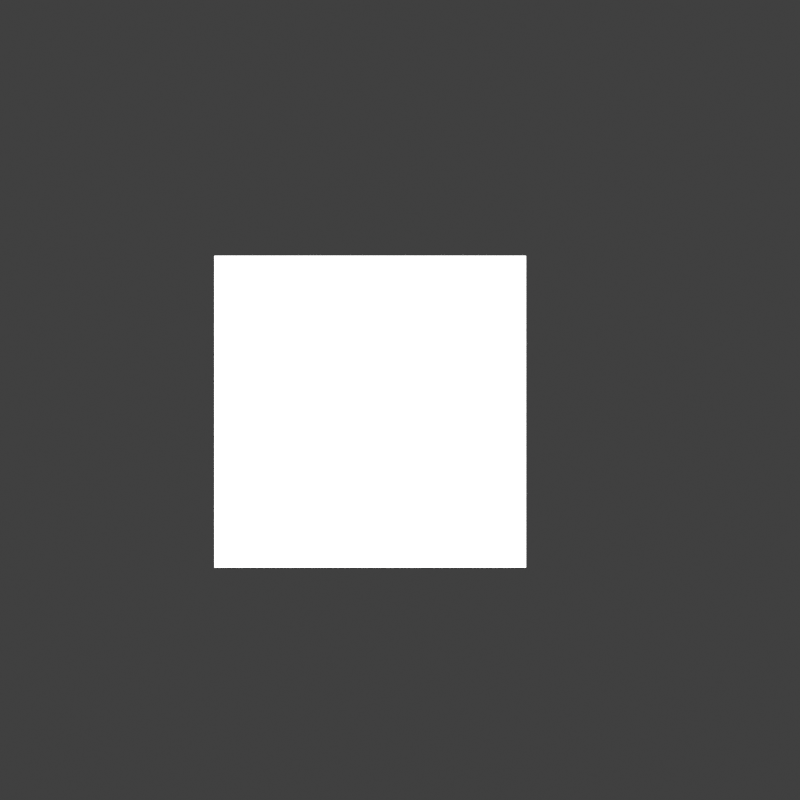# Source: Annotation_Text_Smart_01.blend  (saved by Blender 3.1.7; exported with 4.5.12 LTS)
import bpy
from mathutils import Matrix  # noqa: F401  (used for matrix-valued properties, if any)

bpy.ops.wm.read_factory_settings(use_empty=True)
scene = bpy.context.scene
scene.name = 'Scene'

# ---- collections
col_ifcproject_my_project = bpy.data.collections.new('IfcProject/My Project'); scene.collection.children.link(col_ifcproject_my_project)
col_ifcsite_my_site = bpy.data.collections.new('IfcSite/My Site'); col_ifcproject_my_project.children.link(col_ifcsite_my_site)
col_ifcbuilding_my_building = bpy.data.collections.new('IfcBuilding/My Building'); col_ifcsite_my_site.children.link(col_ifcbuilding_my_building)
col_ifcbuildingstorey_my_storey = bpy.data.collections.new('IfcBuildingStorey/My Storey'); col_ifcbuilding_my_building.children.link(col_ifcbuildingstorey_my_storey)
col_types = bpy.data.collections.new('Types'); col_ifcproject_my_project.children.link(col_types)
col_views = bpy.data.collections.new('Views'); col_ifcproject_my_project.children.link(col_views)
col_ifcgroup_plan_view = bpy.data.collections.new('IfcGroup/PLAN_VIEW'); col_views.children.link(col_ifcgroup_plan_view)

# ---- materials (node trees are filled in below, after node groups)
mat_testy_material = bpy.data.materials.new('Testy Material')

# ---- material node trees
mat_testy_material.use_nodes = True; mat_testy_material.node_tree.nodes.clear()
_N = mat_testy_material.node_tree.nodes; _L = mat_testy_material.node_tree.links
n0 = _N.new('ShaderNodeBsdfPrincipled'); n0.name = 'Principled BSDF'; n0.location = (10, 300)
n0.distribution = 'GGX'
n0.subsurface_method = 'RANDOM_WALK_SKIN'
n0.inputs[3].default_value = 1.45
n0.inputs[27].default_value = (0.0, 0.0, 0.0, 1.0)
n0.inputs[28].default_value = 1.0
n1 = _N.new('ShaderNodeOutputMaterial'); n1.name = 'Material Output'; n1.location = (300, 300)
_L.new(n0.outputs[0], n1.inputs[0])
n1.is_active_output = True

# ---- world
world_world = bpy.data.worlds.new('World'); scene.world = world_world
world_world.use_nodes = True; world_world.node_tree.nodes.clear()
_N = world_world.node_tree.nodes; _L = world_world.node_tree.links
n0 = _N.new('ShaderNodeOutputWorld'); n0.name = 'World Output'; n0.location = (300, 300)
n1 = _N.new('ShaderNodeBackground'); n1.name = 'Background'; n1.location = (10, 300)
n1.inputs[0].default_value = (0.05088, 0.05088, 0.05088, 1.0)
_L.new(n1.outputs[0], n0.inputs[0])
n0.is_active_output = True
world_world.color = (1.0, 1.0, 1.0)
world_world.use_sun_shadow = False
world_world.sun_shadow_jitter_overblur = 0.0

# ---- cameras
cam_24_184 = bpy.data.cameras.new('24/184')
cam_24_184.type = 'ORTHO'
cam_24_184.clip_end = 10.0
cam_24_184.ortho_scale = 7.7

# ---- lights
light_sun = bpy.data.lights.new('Sun', 'SUN')
light_sun.transmission_factor = 0.0
light_sun.angle = 0.0
light_sun.energy = 5.0
light_sun.shadow_soft_size = 0.0381
light_sun.shadow_cascade_max_distance = 30.48
light_sun.shadow_cascade_exponent = 1.0
light_sun.shadow_cascade_fade = 0.0

# ---- meshes
me_24_207 = bpy.data.meshes.new('24/207')
me_24_207.from_pydata([(0.0, 0.0, 0.0), (0.0, 3.0, 0.0), (3.0, 3.0, 0.0), (3.0, 0.0, 0.0)], [], [(2, 1, 0, 3)])
me_24_207.materials.append(mat_testy_material)
me_24_207.use_remesh_fix_poles = True
me_24_207.use_remesh_preserve_attributes = False
me_24_207.update()

# ---- objects
ob_sun = bpy.data.objects.new('Sun', light_sun)
ob_sun_001 = bpy.data.objects.new('Sun.001', light_sun)
ob_ifcproject_my_project = bpy.data.objects.new('IfcProject/My Project', None)
ob_ifcsite_my_site = bpy.data.objects.new('IfcSite/My Site', None)
ob_ifcbuilding_my_building = bpy.data.objects.new('IfcBuilding/My Building', None)
ob_ifcbuildingstorey_my_storey = bpy.data.objects.new('IfcBuildingStorey/My Storey', None)
ob_ifcslab_slab = bpy.data.objects.new('IfcSlab/Slab', me_24_207)
ob_ifcslabtype_empty = bpy.data.objects.new('IfcSlabType/Empty', None)
ob_ifcannotation_plan_view = bpy.data.objects.new('IfcAnnotation/PLAN_VIEW', cam_24_184)
ob_ifcannotation_text_001 = bpy.data.objects.new('IfcAnnotation/TEXT.001', None)

# ---- transforms, parenting, visibility, modifiers, constraints
ob_sun.location = (-6.096, -6.096, 6.096)
ob_sun.rotation_euler = (0.0, 0.3491, -2.379)
ob_sun_001.location = (6.096, 6.096, 6.096)
ob_sun_001.rotation_euler = (0.0, 0.3491, 0.7854)
ob_ifcproject_my_project.location = (0.0, 0.0, 0.0)
ob_ifcsite_my_site.location = (0.0, 0.0, 0.0)
ob_ifcbuilding_my_building.location = (0.0, 0.0, 0.0)
ob_ifcbuildingstorey_my_storey.location = (0.0, 0.0, 0.0)
ob_ifcslab_slab.location = (2.98e-08, 0.0, -0.1524)
_m = ob_ifcslab_slab.modifiers.new('Slab Depth', 'SOLIDIFY')
_m.thickness = 0.1524
_m.offset = 1.0
_m.use_even_offset = True
ob_ifcslabtype_empty.location = (2.98e-08, 0.0, 0.0)
ob_ifcannotation_plan_view.location = (1.787, 1.612, 0.5343)
ob_ifcannotation_text_001.location = (0.3572, 0.328, 0.1608)

# ---- collection membership
scene.collection.objects.link(ob_sun)
scene.collection.objects.link(ob_sun_001)
col_ifcproject_my_project.objects.link(ob_ifcproject_my_project)
col_ifcsite_my_site.objects.link(ob_ifcsite_my_site)
col_ifcbuilding_my_building.objects.link(ob_ifcbuilding_my_building)
col_ifcbuildingstorey_my_storey.objects.link(ob_ifcbuildingstorey_my_storey)
col_ifcbuildingstorey_my_storey.objects.link(ob_ifcslab_slab)
col_types.objects.link(ob_ifcslabtype_empty)
col_ifcgroup_plan_view.objects.link(ob_ifcannotation_plan_view)
col_ifcgroup_plan_view.objects.link(ob_ifcannotation_text_001)

# ---- scene / render settings (as saved in the file)
scene.camera = ob_ifcannotation_plan_view
scene.frame_start = 1; scene.frame_end = 250; scene.frame_set(1)
scene.render.engine = 'BLENDER_WORKBENCH'
scene.render.resolution_x = 1000
scene.render.resolution_y = 1000
scene.cycles.use_denoising = False
scene.cycles.sampling_pattern = 'TABULATED_SOBOL'
scene.cycles.use_light_tree = False
scene.view_settings.view_transform = 'Standard'
bpy.context.view_layer.update()
